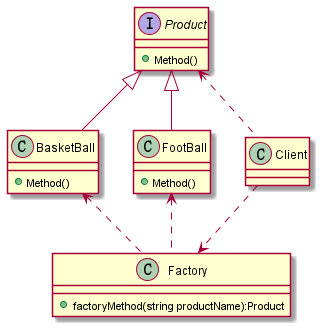

The diagram above was rendered by PlantUML. Its source (embedded in the PNG):
@startuml SimpleFactoryPattern
class Factory
{
  ' {static} mem
  +factoryMethod(string productName):Product
}

interface Product
{
  +Method()
}

class BasketBall
{
  +Method()
}

class FootBall
{
  +Method()
}

class Client

BasketBall <.. Factory
FootBall <.. Factory
Product <|-- BasketBall
Product <|-- FootBall
Client ..> Factory  
Product <.. Client
@enduml